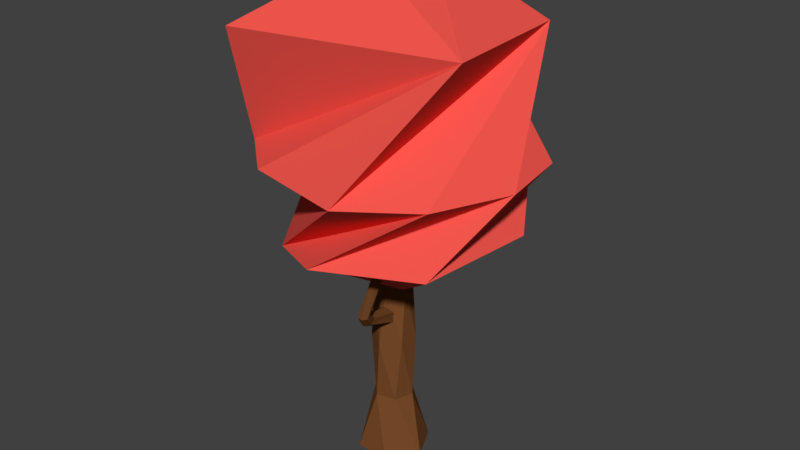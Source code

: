 # Source: appleTree1.blend  (saved by Blender 2.77.0; exported with 4.5.12 LTS)
import bpy
from mathutils import Matrix  # noqa: F401  (used for matrix-valued properties, if any)

bpy.ops.wm.read_factory_settings(use_empty=True)
scene = bpy.context.scene
scene.name = 'Scene'

# ---- collections
col_collection_1 = bpy.data.collections.new('Collection 1'); scene.collection.children.link(col_collection_1)

# ---- materials (node trees are filled in below, after node groups)
mat_lighttrunkdark = bpy.data.materials.new('lighttrunkdark')
mat_lighttrunkdark.alpha_threshold = 0.0
mat_lighttrunkdark.use_transparent_shadow = False
mat_lighttrunkdark.diffuse_color = (0.1902, 0.07151, 0.02339, 1.0)
mat_lighttrunkdark.roughness = 0.5
mat_readleafs = bpy.data.materials.new('readleafs')
mat_readleafs.alpha_threshold = 0.0
mat_readleafs.use_transparent_shadow = False
mat_readleafs.diffuse_color = (0.8689, 0.09213, 0.07309, 1.0)
mat_readleafs.roughness = 0.5

# ---- material node trees

# ---- world
world_world = bpy.data.worlds.new('World'); scene.world = world_world
world_world.color = (0.05088, 0.05088, 0.05088)
world_world.use_sun_shadow = False
world_world.sun_shadow_jitter_overblur = 0.0
world_world.cycles.sampling_method = 'MANUAL'

# ---- meshes
me_cylinder = bpy.data.meshes.new('Cylinder')
me_cylinder.from_pydata([(-5.103, -5.929, 0.8554), (-7.522, 0.9535, 2.155), (-0.3682, 8.043, 2.527), (8.073, 5.863, 2.527), (8.87, -4.426, 2.527), (-6.838, -8.112, 2.527), (1.223, 2.128, 3.027), (1.948, -1.316, 0.5438), (8.763, 3.143, 1.043), (-1.77, 7.621, 1.043), (1.769, 3.656, 0.5827), (-0.9345, -4.232, 0.6963), (7.794, -6.155, 1.043), (0.8139, -9.511, 1.041), (-8.254, -0.2973, 1.043), (-8.756, 0.1767, 1.599), (-7.894, -5.336, 1.599), (-1.489, 9.178, 1.599), (-6.31, 5.721, 1.599), (9.958, 4.255, 1.599), (6.118, 7.63, 1.599), (8.374, -6.801, 1.599), (10.82, -1.257, 1.599), (-4.053, -8.711, 1.599), (3.554, -10.26, 1.599), (-1.873, -4.536, 2.874), (3.105, -3.427, 2.874), (-3.423, 2.154, 2.988), (1.55, 2.283, -1.0), (-0.7647, 1.126, 1.0), (2.752, -0.2008, -1.0), (0.5931, 1.225, 1.0), (1.202, -2.484, -1.0), (1.358, 0.09908, 1.0), (-1.55, -2.283, -1.0), (0.7647, -1.126, 1.0), (-2.752, 0.2008, -1.0), (-0.5931, -1.225, 1.0), (-1.202, 2.484, -1.0), (-1.358, -0.09908, 1.0), (1.567e-10, 1.658, 0.0), (1.436, 0.8291, 0.0), (1.436, -0.8291, 0.0), (-1.448e-07, -1.658, 0.0), (-1.436, -0.8291, 0.0), (-1.436, 0.8291, 0.0), (-0.3942, 1.333, 0.482), (0.9573, 1.008, 0.482), (1.351, -0.3252, 0.482), (0.3942, -1.333, 0.482), (-0.9573, -1.008, 0.482), (-1.351, 0.3252, 0.482), (-0.04605, 0.2733, 0.2799), (2.449, -4.169, 0.8905), (0.7244, 0.1108, 0.2459), (2.849, -4.17, 0.8849), (0.7863, -0.4624, 0.1779), (3.022, -4.539, 0.8738), (0.06998, -0.8134, 0.1439), (2.793, -4.903, 0.8682), (-0.6712, -0.6176, 0.1779), (2.395, -4.899, 0.8738), (-0.7255, -0.1034, 0.2459), (2.224, -4.534, 0.8849), (0.8671, -3.518, 0.4052), (1.29, -3.588, 0.3847), (1.269, -3.94, 0.3439), (0.8207, -4.201, 0.3235), (0.4072, -4.12, 0.3439), (0.4328, -3.789, 0.3847), (1.228, -4.292, 0.4672), (1.625, -4.394, 0.4615), (1.704, -4.803, 0.4501), (1.385, -5.104, 0.4444), (0.9921, -4.998, 0.4501), (0.914, -4.595, 0.4615), (1.502, 0.3444, -0.5), (1.049, -1.129, -0.5), (-0.4528, -1.473, -0.5), (-1.502, -0.3444, -0.5), (-1.049, 1.129, -0.5), (0.4528, 1.473, -0.5)], [], [(7, 11, 0), (7, 0, 10), (0, 13, 21), (9, 15, 18), (8, 17, 20), (12, 19, 22), (0, 21, 24), (14, 23, 16), (1, 5, 25), (2, 1, 27), (3, 2, 27), (4, 3, 6), (5, 4, 26), (26, 4, 6), (6, 3, 27), (27, 25, 6), (27, 1, 25), (25, 26, 6), (25, 5, 26), (16, 4, 5), (16, 23, 4), (24, 3, 4), (24, 21, 3), (22, 2, 3), (22, 19, 2), (20, 1, 2), (20, 17, 1), (18, 5, 1), (18, 15, 5), (23, 24, 4), (23, 14, 24), (14, 0, 24), (21, 22, 3), (21, 13, 22), (13, 12, 22), (19, 20, 2), (19, 12, 20), (12, 8, 20), (17, 18, 1), (17, 8, 18), (8, 9, 18), (15, 16, 5), (15, 9, 16), (9, 14, 16), (10, 0, 14), (0, 11, 13), (11, 12, 13), (11, 7, 12), (7, 8, 12), (9, 10, 14), (7, 10, 8), (10, 9, 8), (46, 29, 31, 47), (47, 31, 33, 48), (48, 33, 35, 49), (49, 35, 37, 50), (31, 29, 39, 37, 35, 33), (50, 37, 39, 51), (51, 39, 29, 46), (28, 30, 32, 34, 36, 38), (80, 45, 40, 81), (79, 44, 45, 80), (78, 43, 44, 79), (77, 42, 43, 78), (76, 41, 42, 77), (81, 40, 41, 76), (45, 51, 46, 40), (44, 50, 51, 45), (43, 49, 50, 44), (42, 48, 49, 43), (41, 47, 48, 42), (40, 46, 47, 41), (70, 53, 55, 71), (71, 55, 57, 72), (72, 57, 59, 73), (73, 59, 61, 74), (55, 53, 63, 61, 59, 57), (74, 61, 63, 75), (75, 63, 53, 70), (52, 54, 56, 58, 60, 62), (62, 69, 64, 52), (60, 68, 69, 62), (58, 67, 68, 60), (56, 66, 67, 58), (54, 65, 66, 56), (52, 64, 65, 54), (69, 75, 70, 64), (68, 74, 75, 69), (67, 73, 74, 68), (66, 72, 73, 67), (65, 71, 72, 66), (64, 70, 71, 65), (28, 81, 76, 30), (30, 76, 77, 32), (32, 77, 78, 34), (34, 78, 79, 36), (36, 79, 80, 38), (38, 80, 81, 28)])
me_cylinder.polygons.foreach_set('material_index', [1, 1, 1, 1, 1, 1, 1, 1, 1, 1, 1, 1, 1, 1, 1, 1, 1, 1, 1, 1, 1, 1, 1, 1, 1, 1, 1, 1, 1, 1, 1, 1, 1, 1, 1, 1, 1, 1, 1, 1, 1, 1, 1, 1, 1, 1, 1, 1, 1, 1, 1, 1, 0, 0, 0, 0, 0, 0, 0, 0, 0, 0, 0, 0, 0, 0, 0, 0, 0, 0, 0, 0, 0, 0, 0, 0, 0, 0, 0, 0, 0, 0, 0, 0, 0, 0, 0, 0, 0, 0, 0, 0, 0, 0, 0, 0, 0, 0])
me_cylinder.materials.append(mat_lighttrunkdark)
me_cylinder.materials.append(mat_readleafs)
me_cylinder.use_remesh_preserve_volume = False
me_cylinder.use_remesh_preserve_attributes = False
me_cylinder.use_mirror_vertex_groups = False
me_cylinder.update()

# ---- objects
ob_cylinder = bpy.data.objects.new('Cylinder', me_cylinder)

# ---- transforms, parenting, visibility, modifiers, constraints
ob_cylinder.location = (0.0, 0.0, 0.0)
ob_cylinder.scale = (0.4168, 0.4168, 3.959)
ob_cylinder.lineart.crease_threshold = 0.0

# ---- collection membership
col_collection_1.objects.link(ob_cylinder)

# ---- scene / render settings (as saved in the file)
scene.frame_start = 1; scene.frame_end = 250; scene.frame_set(1)
scene.render.engine = 'BLENDER_EEVEE_NEXT'
scene.render.resolution_percentage = 50
scene.render.dither_intensity = 0.0
scene.cycles.use_denoising = False
scene.cycles.samples = 128
scene.cycles.sampling_pattern = 'TABULATED_SOBOL'
scene.cycles.light_sampling_threshold = 0.0
scene.cycles.use_adaptive_sampling = False
scene.cycles.use_light_tree = False
scene.cycles.blur_glossy = 0.0
scene.cycles.sample_clamp_indirect = 0.0
scene.view_settings.view_transform = 'Standard'
bpy.context.view_layer.update()

# ---- added for rendering (the .blend has no active camera and no usable light): camera, sun
cam_auto = bpy.data.cameras.new('AutoCamera')
cam_auto.lens = 50.0
cam_auto.sensor_width = 36.0
cam_auto.clip_end = 1000.0
ob_auto_camera = bpy.data.objects.new('AutoCamera', cam_auto)
scene.collection.objects.link(ob_auto_camera)
ob_auto_camera.location = (18.6149, -22.0469, 18.5591)
ob_auto_camera.rotation_euler = (1.09748, -7.21219e-08, 0.694738)
scene.camera = ob_auto_camera
light_auto_sun = bpy.data.lights.new('AutoSun', 'SUN')
light_auto_sun.energy = 3.0
light_auto_sun.angle = 0.0523599
ob_auto_sun = bpy.data.objects.new('AutoSun', light_auto_sun)
scene.collection.objects.link(ob_auto_sun)
ob_auto_sun.rotation_euler = (0.872665, 0.174533, 0.523599)
bpy.context.view_layer.update()
